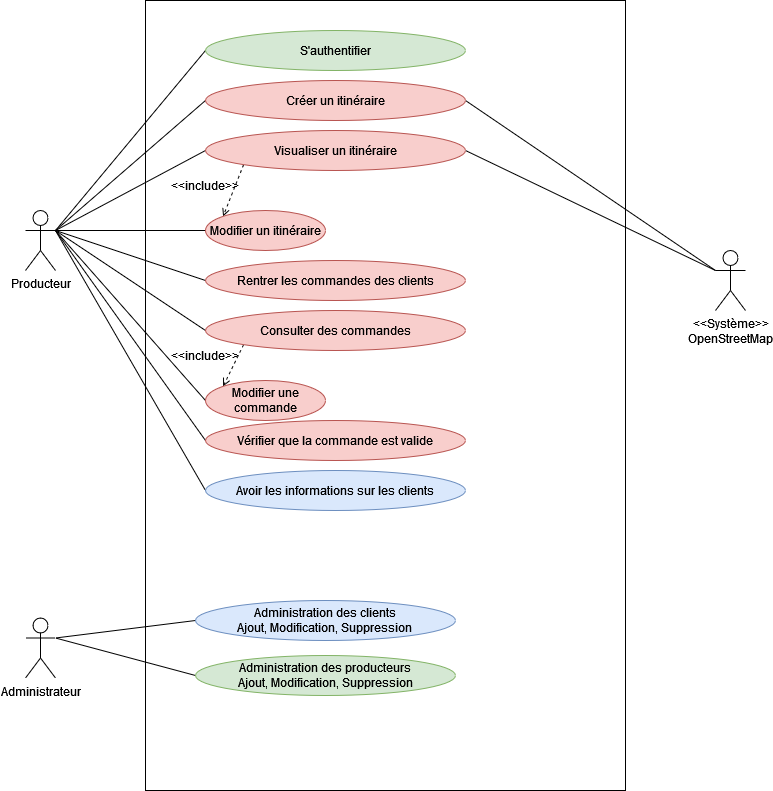

The diagram above was exported from draw.io. Its source (the exported page's mxGraphModel, read from the mxfile embedded in the PNG):
<mxGraphModel dx="1422" dy="1913" grid="1" gridSize="10" guides="1" tooltips="1" connect="1" arrows="1" fold="1" page="1" pageScale="1" pageWidth="827" pageHeight="1169" math="0" shadow="0">
  <root>
    <mxCell id="0" />
    <mxCell id="1" parent="0" />
    <mxCell id="OSePSIK68hOwo7QI4U12-21" value="" style="rounded=0;whiteSpace=wrap;html=1;" parent="1" vertex="1">
      <mxGeometry x="160" y="-40" width="480" height="790" as="geometry" />
    </mxCell>
    <mxCell id="kz2ULfPdmGK-9Kz2NV-o-21" style="edgeStyle=none;rounded=0;orthogonalLoop=1;jettySize=auto;html=1;exitX=1;exitY=0.3333333333333333;exitDx=0;exitDy=0;exitPerimeter=0;entryX=0;entryY=0.5;entryDx=0;entryDy=0;endArrow=none;endFill=0;" parent="1" source="kz2ULfPdmGK-9Kz2NV-o-1" target="kz2ULfPdmGK-9Kz2NV-o-9" edge="1">
      <mxGeometry relative="1" as="geometry" />
    </mxCell>
    <mxCell id="kz2ULfPdmGK-9Kz2NV-o-1" value="Producteur" style="shape=umlActor;verticalLabelPosition=bottom;verticalAlign=top;html=1;" parent="1" vertex="1">
      <mxGeometry x="40" y="170" width="30" height="60" as="geometry" />
    </mxCell>
    <mxCell id="kz2ULfPdmGK-9Kz2NV-o-2" value="Administrateur" style="shape=umlActor;verticalLabelPosition=bottom;verticalAlign=top;html=1;" parent="1" vertex="1">
      <mxGeometry x="40" y="577.5" width="30" height="60" as="geometry" />
    </mxCell>
    <mxCell id="kz2ULfPdmGK-9Kz2NV-o-6" value="&lt;div&gt;&amp;lt;&amp;lt;Système&amp;gt;&amp;gt;&lt;/div&gt;&lt;div&gt;OpenStreetMap&lt;br&gt;&lt;/div&gt;" style="shape=umlActor;verticalLabelPosition=bottom;verticalAlign=top;html=1;outlineConnect=0;" parent="1" vertex="1">
      <mxGeometry x="730" y="210" width="30" height="60" as="geometry" />
    </mxCell>
    <mxCell id="kz2ULfPdmGK-9Kz2NV-o-19" style="rounded=0;orthogonalLoop=1;jettySize=auto;html=1;exitX=1;exitY=0.5;exitDx=0;exitDy=0;entryX=0;entryY=0.3333333333333333;entryDx=0;entryDy=0;entryPerimeter=0;endArrow=none;endFill=0;" parent="1" source="kz2ULfPdmGK-9Kz2NV-o-7" target="kz2ULfPdmGK-9Kz2NV-o-6" edge="1">
      <mxGeometry relative="1" as="geometry" />
    </mxCell>
    <mxCell id="kz2ULfPdmGK-9Kz2NV-o-20" style="edgeStyle=none;rounded=0;orthogonalLoop=1;jettySize=auto;html=1;exitX=0;exitY=0.5;exitDx=0;exitDy=0;entryX=1;entryY=0.3333333333333333;entryDx=0;entryDy=0;entryPerimeter=0;endArrow=none;endFill=0;" parent="1" source="kz2ULfPdmGK-9Kz2NV-o-7" target="kz2ULfPdmGK-9Kz2NV-o-1" edge="1">
      <mxGeometry relative="1" as="geometry" />
    </mxCell>
    <mxCell id="OSePSIK68hOwo7QI4U12-8" style="edgeStyle=none;rounded=0;orthogonalLoop=1;jettySize=auto;html=1;exitX=0;exitY=1;exitDx=0;exitDy=0;entryX=0;entryY=0;entryDx=0;entryDy=0;endArrow=open;endFill=0;dashed=1;" parent="1" source="kz2ULfPdmGK-9Kz2NV-o-7" target="kz2ULfPdmGK-9Kz2NV-o-10" edge="1">
      <mxGeometry relative="1" as="geometry" />
    </mxCell>
    <mxCell id="kz2ULfPdmGK-9Kz2NV-o-7" value="Visualiser un itinéraire" style="ellipse;whiteSpace=wrap;html=1;fillColor=#f8cecc;strokeColor=#b85450;" parent="1" vertex="1">
      <mxGeometry x="220" y="90" width="260" height="40" as="geometry" />
    </mxCell>
    <mxCell id="OSePSIK68hOwo7QI4U12-1" style="rounded=0;orthogonalLoop=1;jettySize=auto;html=1;exitX=1;exitY=0.5;exitDx=0;exitDy=0;endArrow=none;endFill=0;" parent="1" source="kz2ULfPdmGK-9Kz2NV-o-9" edge="1">
      <mxGeometry relative="1" as="geometry">
        <mxPoint x="730" y="230" as="targetPoint" />
      </mxGeometry>
    </mxCell>
    <mxCell id="kz2ULfPdmGK-9Kz2NV-o-9" value="Créer un itinéraire" style="ellipse;whiteSpace=wrap;html=1;fillColor=#f8cecc;strokeColor=#b85450;" parent="1" vertex="1">
      <mxGeometry x="220" y="40" width="260" height="40" as="geometry" />
    </mxCell>
    <mxCell id="kz2ULfPdmGK-9Kz2NV-o-22" style="edgeStyle=none;rounded=0;orthogonalLoop=1;jettySize=auto;html=1;exitX=0;exitY=0.5;exitDx=0;exitDy=0;endArrow=none;endFill=0;" parent="1" source="kz2ULfPdmGK-9Kz2NV-o-10" edge="1">
      <mxGeometry relative="1" as="geometry">
        <mxPoint x="70" y="190" as="targetPoint" />
      </mxGeometry>
    </mxCell>
    <mxCell id="kz2ULfPdmGK-9Kz2NV-o-10" value="Modifier un itinéraire" style="ellipse;whiteSpace=wrap;html=1;fillColor=#f8cecc;strokeColor=#b85450;" parent="1" vertex="1">
      <mxGeometry x="220" y="170" width="120" height="40" as="geometry" />
    </mxCell>
    <mxCell id="kz2ULfPdmGK-9Kz2NV-o-23" style="edgeStyle=none;rounded=0;orthogonalLoop=1;jettySize=auto;html=1;exitX=0;exitY=0.5;exitDx=0;exitDy=0;entryX=1;entryY=0.3333333333333333;entryDx=0;entryDy=0;entryPerimeter=0;endArrow=none;endFill=0;" parent="1" source="kz2ULfPdmGK-9Kz2NV-o-11" target="kz2ULfPdmGK-9Kz2NV-o-1" edge="1">
      <mxGeometry relative="1" as="geometry" />
    </mxCell>
    <mxCell id="kz2ULfPdmGK-9Kz2NV-o-11" value="Rentrer les commandes des clients" style="ellipse;whiteSpace=wrap;html=1;fillColor=#f8cecc;strokeColor=#b85450;" parent="1" vertex="1">
      <mxGeometry x="220" y="220" width="260" height="40" as="geometry" />
    </mxCell>
    <mxCell id="kz2ULfPdmGK-9Kz2NV-o-24" style="edgeStyle=none;rounded=0;orthogonalLoop=1;jettySize=auto;html=1;exitX=0;exitY=0.5;exitDx=0;exitDy=0;entryX=1;entryY=0.3333333333333333;entryDx=0;entryDy=0;entryPerimeter=0;endArrow=none;endFill=0;" parent="1" source="kz2ULfPdmGK-9Kz2NV-o-12" target="kz2ULfPdmGK-9Kz2NV-o-1" edge="1">
      <mxGeometry relative="1" as="geometry" />
    </mxCell>
    <mxCell id="OSePSIK68hOwo7QI4U12-20" style="edgeStyle=none;rounded=0;orthogonalLoop=1;jettySize=auto;html=1;exitX=0;exitY=1;exitDx=0;exitDy=0;entryX=0;entryY=0;entryDx=0;entryDy=0;endArrow=open;endFill=0;dashed=1;" parent="1" source="kz2ULfPdmGK-9Kz2NV-o-12" target="OSePSIK68hOwo7QI4U12-9" edge="1">
      <mxGeometry relative="1" as="geometry" />
    </mxCell>
    <mxCell id="kz2ULfPdmGK-9Kz2NV-o-12" value="Consulter des commandes" style="ellipse;whiteSpace=wrap;html=1;fillColor=#f8cecc;strokeColor=#b85450;" parent="1" vertex="1">
      <mxGeometry x="220" y="270" width="260" height="40" as="geometry" />
    </mxCell>
    <mxCell id="kz2ULfPdmGK-9Kz2NV-o-25" style="edgeStyle=none;rounded=0;orthogonalLoop=1;jettySize=auto;html=1;exitX=0;exitY=0.5;exitDx=0;exitDy=0;entryX=1;entryY=0.3333333333333333;entryDx=0;entryDy=0;entryPerimeter=0;endArrow=none;endFill=0;" parent="1" source="kz2ULfPdmGK-9Kz2NV-o-13" target="kz2ULfPdmGK-9Kz2NV-o-1" edge="1">
      <mxGeometry relative="1" as="geometry" />
    </mxCell>
    <mxCell id="kz2ULfPdmGK-9Kz2NV-o-13" value="Avoir les informations sur les clients" style="ellipse;whiteSpace=wrap;html=1;fillColor=#dae8fc;strokeColor=#6c8ebf;" parent="1" vertex="1">
      <mxGeometry x="220" y="430" width="260" height="40" as="geometry" />
    </mxCell>
    <mxCell id="kz2ULfPdmGK-9Kz2NV-o-26" style="edgeStyle=none;rounded=0;orthogonalLoop=1;jettySize=auto;html=1;exitX=0;exitY=0.5;exitDx=0;exitDy=0;entryX=1;entryY=0.3333333333333333;entryDx=0;entryDy=0;entryPerimeter=0;endArrow=none;endFill=0;" parent="1" source="kz2ULfPdmGK-9Kz2NV-o-14" target="kz2ULfPdmGK-9Kz2NV-o-2" edge="1">
      <mxGeometry relative="1" as="geometry" />
    </mxCell>
    <mxCell id="kz2ULfPdmGK-9Kz2NV-o-14" value="&lt;div&gt;Administration des clients&lt;/div&gt;&lt;div&gt;Ajout, Modification, Suppression&lt;br&gt;&lt;/div&gt;" style="ellipse;whiteSpace=wrap;html=1;fillColor=#dae8fc;strokeColor=#6c8ebf;" parent="1" vertex="1">
      <mxGeometry x="210" y="560" width="260" height="40" as="geometry" />
    </mxCell>
    <mxCell id="kz2ULfPdmGK-9Kz2NV-o-27" style="edgeStyle=none;rounded=0;orthogonalLoop=1;jettySize=auto;html=1;exitX=0;exitY=0.5;exitDx=0;exitDy=0;entryX=1;entryY=0.3333333333333333;entryDx=0;entryDy=0;entryPerimeter=0;endArrow=none;endFill=0;" parent="1" source="kz2ULfPdmGK-9Kz2NV-o-15" target="kz2ULfPdmGK-9Kz2NV-o-2" edge="1">
      <mxGeometry relative="1" as="geometry" />
    </mxCell>
    <mxCell id="kz2ULfPdmGK-9Kz2NV-o-15" value="&lt;div&gt;Administration des producteurs&lt;/div&gt;Ajout, Modification, Suppression" style="ellipse;whiteSpace=wrap;html=1;fillColor=#d5e8d4;strokeColor=#82b366;" parent="1" vertex="1">
      <mxGeometry x="210" y="615" width="260" height="40" as="geometry" />
    </mxCell>
    <mxCell id="OSePSIK68hOwo7QI4U12-4" style="edgeStyle=none;rounded=0;orthogonalLoop=1;jettySize=auto;html=1;exitX=0;exitY=0.5;exitDx=0;exitDy=0;entryX=1;entryY=0.3333333333333333;entryDx=0;entryDy=0;entryPerimeter=0;endArrow=none;endFill=0;" parent="1" source="OSePSIK68hOwo7QI4U12-2" target="kz2ULfPdmGK-9Kz2NV-o-1" edge="1">
      <mxGeometry relative="1" as="geometry" />
    </mxCell>
    <mxCell id="OSePSIK68hOwo7QI4U12-2" value="S'authentifier" style="ellipse;whiteSpace=wrap;html=1;fillColor=#d5e8d4;strokeColor=#82b366;" parent="1" vertex="1">
      <mxGeometry x="220" y="-10" width="260" height="40" as="geometry" />
    </mxCell>
    <mxCell id="OSePSIK68hOwo7QI4U12-10" style="edgeStyle=none;rounded=0;orthogonalLoop=1;jettySize=auto;html=1;exitX=0;exitY=0.5;exitDx=0;exitDy=0;endArrow=none;endFill=0;" parent="1" source="OSePSIK68hOwo7QI4U12-9" edge="1">
      <mxGeometry relative="1" as="geometry">
        <mxPoint x="70" y="190" as="targetPoint" />
      </mxGeometry>
    </mxCell>
    <mxCell id="OSePSIK68hOwo7QI4U12-9" value="Modifier une commande" style="ellipse;whiteSpace=wrap;html=1;fillColor=#f8cecc;strokeColor=#b85450;" parent="1" vertex="1">
      <mxGeometry x="220" y="340" width="120" height="40" as="geometry" />
    </mxCell>
    <mxCell id="OSePSIK68hOwo7QI4U12-12" value="&amp;lt;&amp;lt;include&amp;gt;&amp;gt;" style="text;html=1;strokeColor=none;fillColor=none;align=center;verticalAlign=middle;whiteSpace=wrap;rounded=0;" parent="1" vertex="1">
      <mxGeometry x="190" y="300" width="60" height="30" as="geometry" />
    </mxCell>
    <mxCell id="OSePSIK68hOwo7QI4U12-13" value="&amp;lt;&amp;lt;include&amp;gt;&amp;gt;" style="text;html=1;strokeColor=none;fillColor=none;align=center;verticalAlign=middle;whiteSpace=wrap;rounded=0;" parent="1" vertex="1">
      <mxGeometry x="190" y="130" width="60" height="30" as="geometry" />
    </mxCell>
    <mxCell id="OSePSIK68hOwo7QI4U12-19" style="edgeStyle=none;rounded=0;orthogonalLoop=1;jettySize=auto;html=1;exitX=0;exitY=0.5;exitDx=0;exitDy=0;endArrow=none;endFill=0;" parent="1" source="OSePSIK68hOwo7QI4U12-18" edge="1">
      <mxGeometry relative="1" as="geometry">
        <mxPoint x="70" y="190" as="targetPoint" />
      </mxGeometry>
    </mxCell>
    <mxCell id="OSePSIK68hOwo7QI4U12-18" value="Vérifier que la commande est valide" style="ellipse;whiteSpace=wrap;html=1;fillColor=#f8cecc;strokeColor=#b85450;" parent="1" vertex="1">
      <mxGeometry x="220" y="380" width="260" height="40" as="geometry" />
    </mxCell>
  </root>
</mxGraphModel>